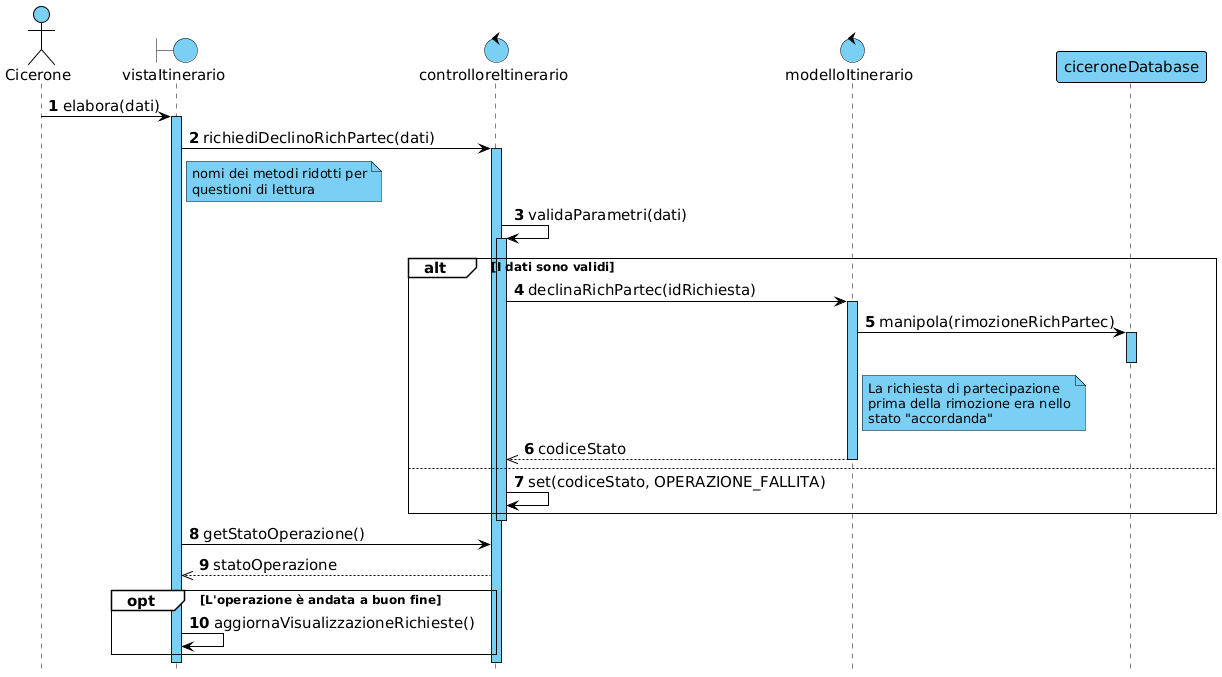

The diagram above was rendered by PlantUML. Its source (embedded in the PNG):
@startuml

!include skin.h

actor Cicerone
boundary vistaItinerario
control controlloreItinerario
control modelloItinerario
participant ciceroneDatabase

Cicerone -> vistaItinerario : elabora(dati)
activate vistaItinerario
vistaItinerario -> controlloreItinerario : richiediDeclinoRichPartec(dati)

note right of vistaItinerario : nomi dei metodi ridotti per\nquestioni di lettura

activate controlloreItinerario
controlloreItinerario -> controlloreItinerario : validaParametri(dati)
activate controlloreItinerario

alt I dati sono validi
    controlloreItinerario -> modelloItinerario : declinaRichPartec(idRichiesta)
    activate modelloItinerario
    modelloItinerario -> ciceroneDatabase : manipola(rimozioneRichPartec)
    note right of modelloItinerario : La richiesta di partecipazione\nprima della rimozione era nello\nstato "accordanda"
    activate ciceroneDatabase
    deactivate ciceroneDatabase
    controlloreItinerario <<-- modelloItinerario : codiceStato
    deactivate modelloItinerario
else
    controlloreItinerario -> controlloreItinerario : set(codiceStato, OPERAZIONE_FALLITA)
end
deactivate controlloreItinerario

vistaItinerario -> controlloreItinerario : getStatoOperazione()
vistaItinerario <<-- controlloreItinerario : statoOperazione

opt L'operazione è andata a buon fine
    vistaItinerario -> vistaItinerario : aggiornaVisualizzazioneRichieste()
end

@enduml